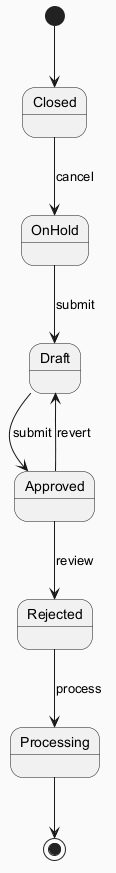

The diagram above was rendered by PlantUML. Its source (embedded in the PNG):
@startuml
skinparam backgroundColor #FAFAFA
skinparam classBackgroundColor #FFF3E0
skinparam classBorderColor #E65100
[*] --> Closed
Closed --> OnHold : cancel
OnHold --> Draft : submit
Draft --> Approved : submit
Approved --> Rejected : review
Rejected --> Processing : process
Approved --> Draft : revert
Processing --> [*]
@enduml